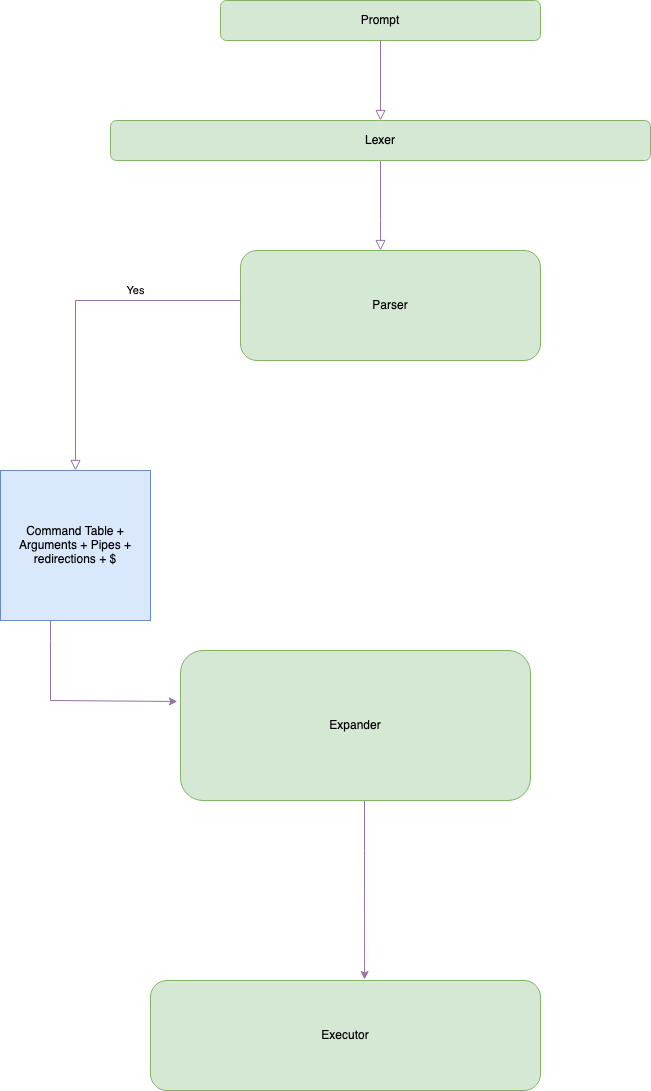

The diagram above was exported from draw.io. Its source (the exported page's mxGraphModel, read from the mxfile embedded in the PNG):
<mxGraphModel dx="1288" dy="1076" grid="1" gridSize="10" guides="1" tooltips="1" connect="1" arrows="1" fold="1" page="1" pageScale="1" pageWidth="827" pageHeight="1169" math="0" shadow="0">
  <root>
    <mxCell id="WIyWlLk6GJQsqaUBKTNV-0" />
    <mxCell id="WIyWlLk6GJQsqaUBKTNV-1" parent="WIyWlLk6GJQsqaUBKTNV-0" />
    <mxCell id="WIyWlLk6GJQsqaUBKTNV-2" value="" style="rounded=0;html=1;jettySize=auto;orthogonalLoop=1;fontSize=11;endArrow=block;endFill=0;endSize=8;strokeWidth=1;shadow=0;labelBackgroundColor=none;edgeStyle=orthogonalEdgeStyle;fillColor=#e1d5e7;strokeColor=#9673a6;" parent="WIyWlLk6GJQsqaUBKTNV-1" source="WIyWlLk6GJQsqaUBKTNV-3" edge="1">
      <mxGeometry relative="1" as="geometry">
        <mxPoint x="420" y="270" as="targetPoint" />
        <Array as="points">
          <mxPoint x="420" y="240" />
          <mxPoint x="420" y="240" />
        </Array>
      </mxGeometry>
    </mxCell>
    <mxCell id="WIyWlLk6GJQsqaUBKTNV-3" value="Lexer" style="rounded=1;whiteSpace=wrap;html=1;fontSize=12;glass=0;strokeWidth=1;shadow=0;fillColor=#d5e8d4;strokeColor=#82b366;" parent="WIyWlLk6GJQsqaUBKTNV-1" vertex="1">
      <mxGeometry x="150" y="140" width="540" height="40" as="geometry" />
    </mxCell>
    <mxCell id="Asz9aiyWiCUh0wfZeur1-3" value="Prompt" style="rounded=1;whiteSpace=wrap;html=1;fillColor=#d5e8d4;strokeColor=#82b366;" parent="WIyWlLk6GJQsqaUBKTNV-1" vertex="1">
      <mxGeometry x="260" y="20" width="320" height="40" as="geometry" />
    </mxCell>
    <mxCell id="Asz9aiyWiCUh0wfZeur1-11" value="Parser" style="rounded=1;whiteSpace=wrap;html=1;fillColor=#d5e8d4;strokeColor=#82b366;" parent="WIyWlLk6GJQsqaUBKTNV-1" vertex="1">
      <mxGeometry x="280" y="270" width="300" height="110" as="geometry" />
    </mxCell>
    <mxCell id="Asz9aiyWiCUh0wfZeur1-14" value="Yes" style="edgeStyle=orthogonalEdgeStyle;rounded=0;html=1;jettySize=auto;orthogonalLoop=1;fontSize=11;endArrow=block;endFill=0;endSize=8;strokeWidth=1;shadow=0;labelBackgroundColor=none;fillColor=#e1d5e7;strokeColor=#9673a6;entryX=0.5;entryY=0;entryDx=0;entryDy=0;" parent="WIyWlLk6GJQsqaUBKTNV-1" edge="1" target="Asz9aiyWiCUh0wfZeur1-16">
      <mxGeometry x="-0.375" y="-10" relative="1" as="geometry">
        <mxPoint as="offset" />
        <mxPoint x="280" y="320" as="sourcePoint" />
        <mxPoint x="130" y="440" as="targetPoint" />
        <Array as="points">
          <mxPoint x="115" y="320" />
        </Array>
      </mxGeometry>
    </mxCell>
    <mxCell id="Asz9aiyWiCUh0wfZeur1-15" value="" style="rounded=0;html=1;jettySize=auto;orthogonalLoop=1;fontSize=11;endArrow=block;endFill=0;endSize=8;strokeWidth=1;shadow=0;labelBackgroundColor=none;edgeStyle=orthogonalEdgeStyle;exitX=0.5;exitY=1;exitDx=0;exitDy=0;entryX=0.5;entryY=0;entryDx=0;entryDy=0;fillColor=#e1d5e7;strokeColor=#9673a6;" parent="WIyWlLk6GJQsqaUBKTNV-1" source="Asz9aiyWiCUh0wfZeur1-3" target="WIyWlLk6GJQsqaUBKTNV-3" edge="1">
      <mxGeometry relative="1" as="geometry">
        <mxPoint x="439.5" y="80" as="sourcePoint" />
        <mxPoint x="440" y="130" as="targetPoint" />
        <Array as="points" />
      </mxGeometry>
    </mxCell>
    <mxCell id="Asz9aiyWiCUh0wfZeur1-16" value="Command Table + Arguments + Pipes + redirections + $" style="whiteSpace=wrap;html=1;aspect=fixed;fillColor=#dae8fc;strokeColor=#6c8ebf;" parent="WIyWlLk6GJQsqaUBKTNV-1" vertex="1">
      <mxGeometry x="40" y="490" width="150" height="150" as="geometry" />
    </mxCell>
    <mxCell id="wa4F62seHdWUM_lZoTKl-2" style="edgeStyle=orthogonalEdgeStyle;rounded=0;orthogonalLoop=1;jettySize=auto;html=1;entryX=0.549;entryY=-0.009;entryDx=0;entryDy=0;entryPerimeter=0;fillColor=#e1d5e7;strokeColor=#9673a6;" edge="1" parent="WIyWlLk6GJQsqaUBKTNV-1" source="Asz9aiyWiCUh0wfZeur1-18" target="Asz9aiyWiCUh0wfZeur1-25">
      <mxGeometry relative="1" as="geometry">
        <mxPoint x="410" y="810" as="targetPoint" />
        <Array as="points">
          <mxPoint x="404" y="870" />
          <mxPoint x="404" y="870" />
        </Array>
      </mxGeometry>
    </mxCell>
    <mxCell id="Asz9aiyWiCUh0wfZeur1-18" value="Expander" style="rounded=1;whiteSpace=wrap;html=1;fillColor=#d5e8d4;strokeColor=#82b366;" parent="WIyWlLk6GJQsqaUBKTNV-1" vertex="1">
      <mxGeometry x="220" y="670" width="350" height="150" as="geometry" />
    </mxCell>
    <mxCell id="Asz9aiyWiCUh0wfZeur1-25" value="Executor" style="rounded=1;whiteSpace=wrap;html=1;fillColor=#d5e8d4;strokeColor=#82b366;" parent="WIyWlLk6GJQsqaUBKTNV-1" vertex="1">
      <mxGeometry x="190" y="1000" width="390" height="110" as="geometry" />
    </mxCell>
    <mxCell id="wa4F62seHdWUM_lZoTKl-7" value="" style="endArrow=classic;html=1;rounded=0;entryX=-0.009;entryY=0.34;entryDx=0;entryDy=0;entryPerimeter=0;fillColor=#e1d5e7;strokeColor=#9673a6;" edge="1" parent="WIyWlLk6GJQsqaUBKTNV-1" target="Asz9aiyWiCUh0wfZeur1-18">
      <mxGeometry width="50" height="50" relative="1" as="geometry">
        <mxPoint x="90" y="640" as="sourcePoint" />
        <mxPoint x="90" y="810" as="targetPoint" />
        <Array as="points">
          <mxPoint x="90" y="660" />
          <mxPoint x="90" y="720" />
        </Array>
      </mxGeometry>
    </mxCell>
  </root>
</mxGraphModel>